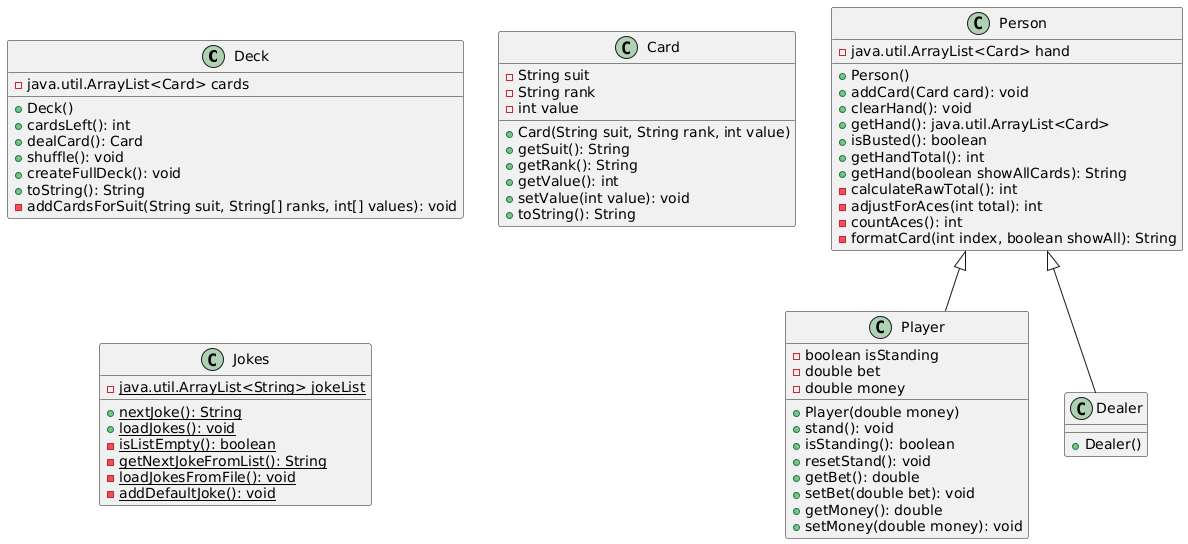

The diagram above was rendered by PlantUML. Its source (embedded in the PNG):
@startuml
class Deck {
  - java.util.ArrayList<Card> cards
  + Deck()
  + cardsLeft(): int
  + dealCard(): Card
  + shuffle(): void
  + createFullDeck(): void
  + toString(): String
  - addCardsForSuit(String suit, String[] ranks, int[] values): void
}

class Card {
  - String suit
  - String rank
  - int value
  + Card(String suit, String rank, int value)
  + getSuit(): String
  + getRank(): String
  + getValue(): int
  + setValue(int value): void
  + toString(): String
}

class Person {
  - java.util.ArrayList<Card> hand
  + Person()
  + addCard(Card card): void
  + clearHand(): void
  + getHand(): java.util.ArrayList<Card>
  + isBusted(): boolean
  + getHandTotal(): int
  + getHand(boolean showAllCards): String
  - calculateRawTotal(): int
  - adjustForAces(int total): int
  - countAces(): int
  - formatCard(int index, boolean showAll): String
}

class Player extends Person {
  - boolean isStanding
  - double bet
  - double money
  + Player(double money)
  + stand(): void
  + isStanding(): boolean
  + resetStand(): void
  + getBet(): double
  + setBet(double bet): void
  + getMoney(): double
  + setMoney(double money): void
}

class Dealer extends Person {
  + Dealer()
}

class Jokes {
  {static} - java.util.ArrayList<String> jokeList
  {static} + nextJoke(): String
  {static} + loadJokes(): void
  {static} - isListEmpty(): boolean
  {static} - getNextJokeFromList(): String
  {static} - loadJokesFromFile(): void
  {static} - addDefaultJoke(): void
}
@enduml